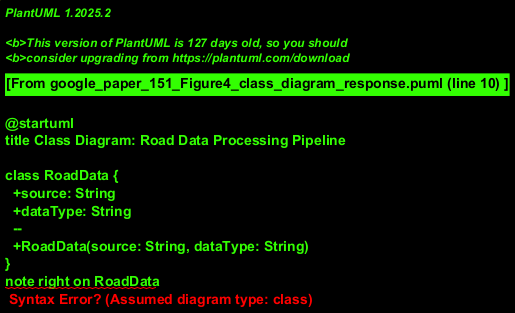

The diagram above was rendered by PlantUML. Its source (embedded in the PNG):
@startuml
title Class Diagram: Road Data Processing Pipeline

class RoadData {
  +source: String
  +dataType: String
  --
  +RoadData(source: String, dataType: String)
}
note right on RoadData
  Represents the input road vector data.
  Example: Lantmateriet Vector Polyline.
end note

class RoadRaster {
  +rasterData: byte[]
  --
  +RoadRaster()
}
note right on RoadRaster
  Represents the intermediate rasterized road data.
end note

class RoadMask {
  +resolution: String
  +extent: String
  +maskData: byte[]
  --
  +RoadMask(resolution: String, extent: String)
}
note right on RoadMask
  Represents the final road mask output.
  Example: Resolution (2)m/Px, Extent (4.034 x 4.034)km.
end note

abstract class ProcessingStep {
  +stepName: String
  --
  +{abstract} process(input: Object): Object
}
note left on ProcessingStep::process
  Input and output types would be more specific
  (e.g., VectorData, RasterData) in a detailed model.
end note

class BufferStep extends ProcessingStep {
  +process(input: RoadData): Object
}
class DissolveStep extends ProcessingStep {
  +process(input: Object): Object
}
class PP00_Step extends ProcessingStep {
  +process(input: Object): Object
  +generateRoadRaster(input: Object): RoadRaster
}
class GaussianFunctionStep extends ProcessingStep {
  +process(input: Object): Object
}
class PP02_Step extends ProcessingStep {
  +process(input: Object): RoadMask
}

RoadData "1" -- "*" BufferStep : uses as input >
BufferStep "1" -- "1" DissolveStep : output feeds >
DissolveStep "1" -- "1" PP00_Step : output feeds >
PP00_Step "1" -- "1" GaussianFunctionStep : main Poutput feeds >
PP00_Step "1" ..> "1" RoadRaster : produces >
note on link: PP_00 step also produces RoadRaster.
GaussianFunctionStep "1" -- "1" PP02_Step : output feeds >
PP02_Step "1" ..> "1" RoadMask : produces final >

@enduml